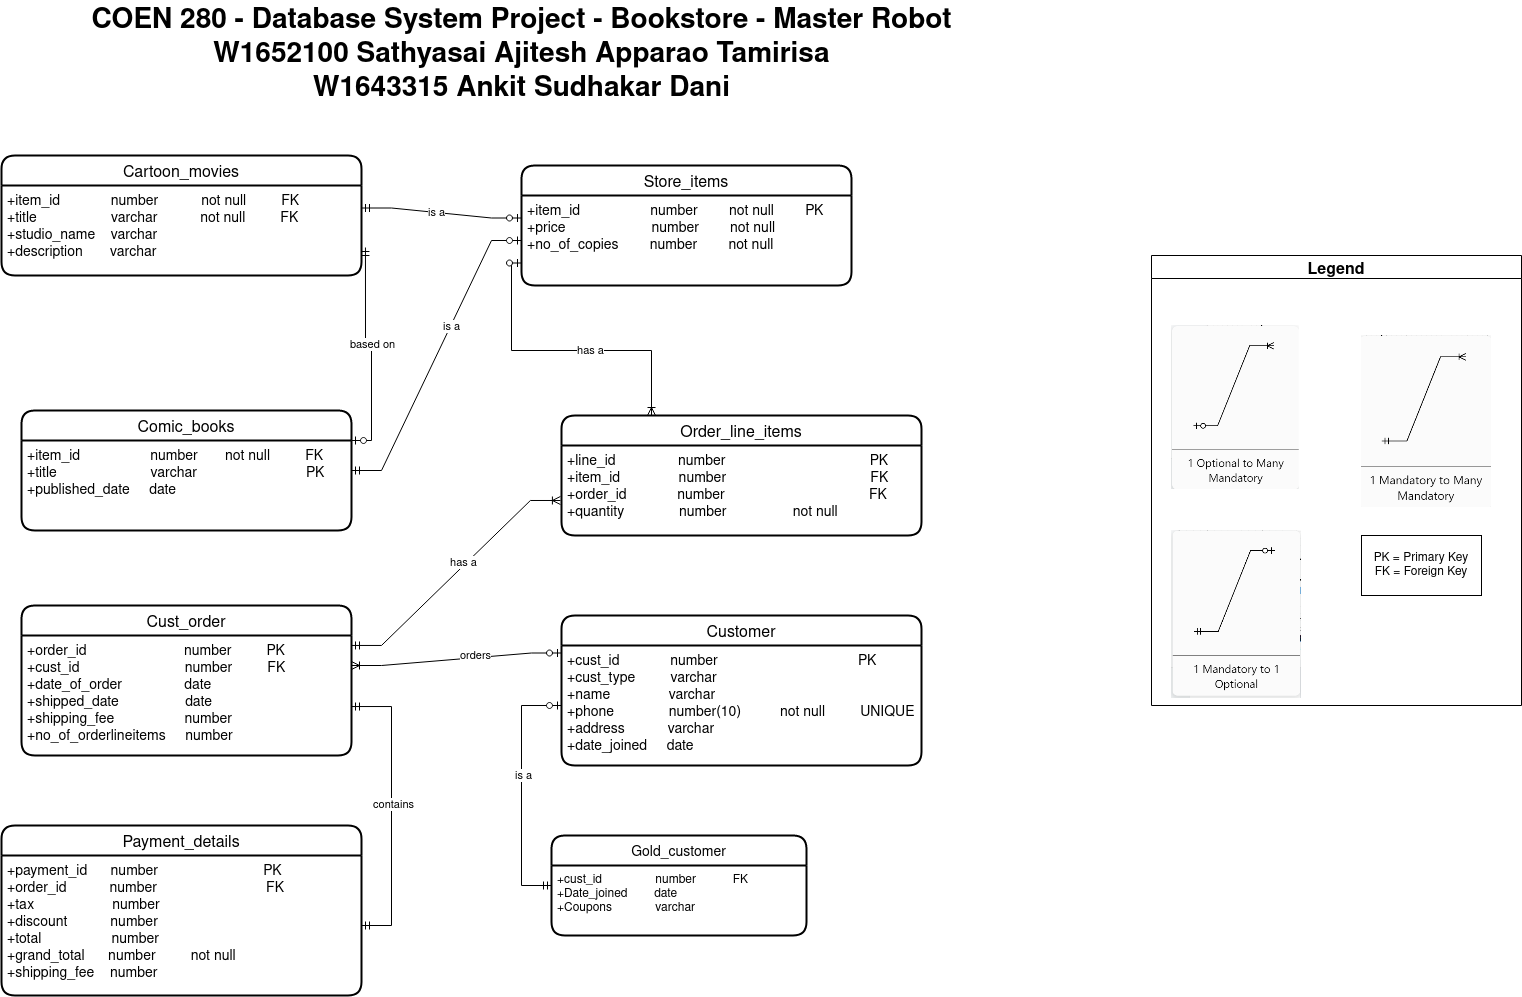

The diagram above was exported from draw.io. Its source (the exported page's mxGraphModel, read from the mxfile embedded in the PNG):
<mxGraphModel dx="1422" dy="831" grid="1" gridSize="10" guides="1" tooltips="1" connect="1" arrows="1" fold="1" page="1" pageScale="1" pageWidth="850" pageHeight="1100" math="0" shadow="0" extFonts="Permanent Marker^https://fonts.googleapis.com/css?family=Permanent+Marker">
  <root>
    <mxCell id="0" />
    <mxCell id="1" parent="0" />
    <mxCell id="6Sd6s9MuerOOE-c4hLeR-27" value="Store_items" style="swimlane;childLayout=stackLayout;horizontal=1;startSize=30;horizontalStack=0;rounded=1;fontSize=16;fontStyle=0;strokeWidth=2;resizeParent=0;resizeLast=1;shadow=0;dashed=0;align=center;" parent="1" vertex="1">
      <mxGeometry x="610" y="180" width="330" height="120" as="geometry" />
    </mxCell>
    <mxCell id="6Sd6s9MuerOOE-c4hLeR-28" value="+item_id                  number        not null        PK&#10;+price                      number        not null&#10;+no_of_copies        number        not null" style="align=left;strokeColor=none;fillColor=none;spacingLeft=4;fontSize=14;verticalAlign=top;resizable=0;rotatable=0;part=1;" parent="6Sd6s9MuerOOE-c4hLeR-27" vertex="1">
      <mxGeometry y="30" width="330" height="90" as="geometry" />
    </mxCell>
    <mxCell id="6Sd6s9MuerOOE-c4hLeR-34" value="Comic_books" style="swimlane;childLayout=stackLayout;horizontal=1;startSize=30;horizontalStack=0;rounded=1;fontSize=16;fontStyle=0;strokeWidth=2;resizeParent=0;resizeLast=1;shadow=0;dashed=0;align=center;" parent="1" vertex="1">
      <mxGeometry x="110" y="425" width="330" height="120" as="geometry" />
    </mxCell>
    <mxCell id="6Sd6s9MuerOOE-c4hLeR-35" value="+item_id                  number       not null         FK&#10;+title                        varchar                            PK&#10;+published_date     date" style="align=left;strokeColor=none;fillColor=none;spacingLeft=4;fontSize=14;verticalAlign=top;resizable=0;rotatable=0;part=1;" parent="6Sd6s9MuerOOE-c4hLeR-34" vertex="1">
      <mxGeometry y="30" width="330" height="90" as="geometry" />
    </mxCell>
    <mxCell id="6Sd6s9MuerOOE-c4hLeR-37" value="Cartoon_movies" style="swimlane;childLayout=stackLayout;horizontal=1;startSize=30;horizontalStack=0;rounded=1;fontSize=16;fontStyle=0;strokeWidth=2;resizeParent=0;resizeLast=1;shadow=0;dashed=0;align=center;" parent="1" vertex="1">
      <mxGeometry x="90" y="170" width="360" height="120" as="geometry" />
    </mxCell>
    <mxCell id="6Sd6s9MuerOOE-c4hLeR-38" value="+item_id             number           not null         FK&#10;+title                   varchar           not null         FK&#10;+studio_name    varchar&#10;+description       varchar" style="align=left;strokeColor=none;fillColor=none;spacingLeft=4;fontSize=14;verticalAlign=top;resizable=0;rotatable=0;part=1;" parent="6Sd6s9MuerOOE-c4hLeR-37" vertex="1">
      <mxGeometry y="30" width="360" height="90" as="geometry" />
    </mxCell>
    <mxCell id="6Sd6s9MuerOOE-c4hLeR-39" value="Order_line_items" style="swimlane;childLayout=stackLayout;horizontal=1;startSize=30;horizontalStack=0;rounded=1;fontSize=16;fontStyle=0;strokeWidth=2;resizeParent=0;resizeLast=1;shadow=0;dashed=0;align=center;" parent="1" vertex="1">
      <mxGeometry x="650" y="430" width="360" height="120" as="geometry" />
    </mxCell>
    <mxCell id="6Sd6s9MuerOOE-c4hLeR-40" value="+line_id                number                                     PK&#10;+item_id               number                                     FK&#10;+order_id             number                                     FK&#10;+quantity              number                 not null" style="align=left;strokeColor=none;fillColor=none;spacingLeft=4;fontSize=14;verticalAlign=top;resizable=0;rotatable=0;part=1;" parent="6Sd6s9MuerOOE-c4hLeR-39" vertex="1">
      <mxGeometry y="30" width="360" height="90" as="geometry" />
    </mxCell>
    <mxCell id="6Sd6s9MuerOOE-c4hLeR-41" value="Cust_order" style="swimlane;childLayout=stackLayout;horizontal=1;startSize=30;horizontalStack=0;rounded=1;fontSize=16;fontStyle=0;strokeWidth=2;resizeParent=0;resizeLast=1;shadow=0;dashed=0;align=center;" parent="1" vertex="1">
      <mxGeometry x="110" y="620" width="330" height="150" as="geometry" />
    </mxCell>
    <mxCell id="6Sd6s9MuerOOE-c4hLeR-42" value="+order_id                          number         PK&#10;+cust_id                            number         FK&#10;+date_of_order                date&#10;+shipped_date                  date&#10;+shipping_fee                  number&#10;+no_of_orderlineitems     number         " style="align=left;strokeColor=none;fillColor=none;spacingLeft=4;fontSize=14;verticalAlign=top;resizable=0;rotatable=0;part=1;" parent="6Sd6s9MuerOOE-c4hLeR-41" vertex="1">
      <mxGeometry y="30" width="330" height="120" as="geometry" />
    </mxCell>
    <mxCell id="6Sd6s9MuerOOE-c4hLeR-43" value="Customer" style="swimlane;childLayout=stackLayout;horizontal=1;startSize=30;horizontalStack=0;rounded=1;fontSize=16;fontStyle=0;strokeWidth=2;resizeParent=0;resizeLast=1;shadow=0;dashed=0;align=center;" parent="1" vertex="1">
      <mxGeometry x="650" y="630" width="360" height="150" as="geometry" />
    </mxCell>
    <mxCell id="6Sd6s9MuerOOE-c4hLeR-44" value="+cust_id             number                                    PK&#10;+cust_type         varchar&#10;+name               varchar&#10;+phone              number(10)          not null         UNIQUE&#10;+address           varchar&#10;+date_joined     date" style="align=left;strokeColor=none;fillColor=none;spacingLeft=4;fontSize=14;verticalAlign=top;resizable=0;rotatable=0;part=1;" parent="6Sd6s9MuerOOE-c4hLeR-43" vertex="1">
      <mxGeometry y="30" width="360" height="120" as="geometry" />
    </mxCell>
    <mxCell id="zjxZO2peGca8De9Xl33h-1" value="" style="edgeStyle=entityRelationEdgeStyle;fontSize=12;html=1;endArrow=ERoneToMany;startArrow=ERmandOne;rounded=0;entryX=-0.003;entryY=0.611;entryDx=0;entryDy=0;exitX=1;exitY=0.083;exitDx=0;exitDy=0;exitPerimeter=0;entryPerimeter=0;" parent="1" source="6Sd6s9MuerOOE-c4hLeR-42" target="6Sd6s9MuerOOE-c4hLeR-40" edge="1">
      <mxGeometry width="100" height="100" relative="1" as="geometry">
        <mxPoint x="440" y="934" as="sourcePoint" />
        <mxPoint x="540" y="834" as="targetPoint" />
      </mxGeometry>
    </mxCell>
    <mxCell id="6PgBDSqIeF6kEW6LWHD1-6" value="has a" style="edgeLabel;html=1;align=center;verticalAlign=middle;resizable=0;points=[];" parent="zjxZO2peGca8De9Xl33h-1" vertex="1" connectable="0">
      <mxGeometry x="0.0935" y="3" relative="1" as="geometry">
        <mxPoint as="offset" />
      </mxGeometry>
    </mxCell>
    <mxCell id="zjxZO2peGca8De9Xl33h-13" value="" style="fontSize=12;html=1;endArrow=ERoneToMany;startArrow=ERzeroToOne;rounded=0;exitX=0;exitY=0.75;exitDx=0;exitDy=0;edgeStyle=orthogonalEdgeStyle;entryX=0.25;entryY=0;entryDx=0;entryDy=0;" parent="1" source="6Sd6s9MuerOOE-c4hLeR-28" target="6Sd6s9MuerOOE-c4hLeR-39" edge="1">
      <mxGeometry width="100" height="100" relative="1" as="geometry">
        <mxPoint x="500" y="220" as="sourcePoint" />
        <mxPoint x="610" y="480" as="targetPoint" />
      </mxGeometry>
    </mxCell>
    <mxCell id="6PgBDSqIeF6kEW6LWHD1-7" value="has a" style="edgeLabel;html=1;align=center;verticalAlign=middle;resizable=0;points=[];" parent="zjxZO2peGca8De9Xl33h-13" vertex="1" connectable="0">
      <mxGeometry x="0.162" y="1" relative="1" as="geometry">
        <mxPoint as="offset" />
      </mxGeometry>
    </mxCell>
    <mxCell id="zjxZO2peGca8De9Xl33h-15" value="" style="edgeStyle=entityRelationEdgeStyle;fontSize=12;html=1;endArrow=ERoneToMany;startArrow=ERzeroToOne;rounded=0;entryX=1;entryY=0.25;entryDx=0;entryDy=0;exitX=0;exitY=0.25;exitDx=0;exitDy=0;" parent="1" source="6Sd6s9MuerOOE-c4hLeR-43" target="6Sd6s9MuerOOE-c4hLeR-42" edge="1">
      <mxGeometry width="100" height="100" relative="1" as="geometry">
        <mxPoint x="530" y="770" as="sourcePoint" />
        <mxPoint x="630" y="670" as="targetPoint" />
      </mxGeometry>
    </mxCell>
    <mxCell id="6PgBDSqIeF6kEW6LWHD1-3" value="orders" style="edgeLabel;html=1;align=center;verticalAlign=middle;resizable=0;points=[];" parent="zjxZO2peGca8De9Xl33h-15" vertex="1" connectable="0">
      <mxGeometry x="-0.1836" y="-3" relative="1" as="geometry">
        <mxPoint as="offset" />
      </mxGeometry>
    </mxCell>
    <mxCell id="zjxZO2peGca8De9Xl33h-17" value="" style="edgeStyle=entityRelationEdgeStyle;fontSize=12;html=1;endArrow=ERzeroToOne;startArrow=ERmandOne;rounded=0;entryX=0;entryY=0.25;entryDx=0;entryDy=0;exitX=1;exitY=0.25;exitDx=0;exitDy=0;" parent="1" source="6Sd6s9MuerOOE-c4hLeR-38" target="6Sd6s9MuerOOE-c4hLeR-28" edge="1">
      <mxGeometry width="100" height="100" relative="1" as="geometry">
        <mxPoint x="590" y="460" as="sourcePoint" />
        <mxPoint x="690" y="360" as="targetPoint" />
      </mxGeometry>
    </mxCell>
    <mxCell id="6PgBDSqIeF6kEW6LWHD1-9" value="is a" style="edgeLabel;html=1;align=center;verticalAlign=middle;resizable=0;points=[];" parent="zjxZO2peGca8De9Xl33h-17" vertex="1" connectable="0">
      <mxGeometry x="-0.0649" relative="1" as="geometry">
        <mxPoint as="offset" />
      </mxGeometry>
    </mxCell>
    <mxCell id="zjxZO2peGca8De9Xl33h-19" value="" style="edgeStyle=entityRelationEdgeStyle;fontSize=12;html=1;endArrow=ERzeroToOne;startArrow=ERmandOne;rounded=0;entryX=0;entryY=0.5;entryDx=0;entryDy=0;" parent="1" source="6Sd6s9MuerOOE-c4hLeR-34" target="6Sd6s9MuerOOE-c4hLeR-28" edge="1">
      <mxGeometry width="100" height="100" relative="1" as="geometry">
        <mxPoint x="589.6400000000003" y="379" as="sourcePoint" />
        <mxPoint x="400" y="370" as="targetPoint" />
      </mxGeometry>
    </mxCell>
    <mxCell id="6PgBDSqIeF6kEW6LWHD1-8" value="is a" style="edgeLabel;html=1;align=center;verticalAlign=middle;resizable=0;points=[];" parent="zjxZO2peGca8De9Xl33h-19" vertex="1" connectable="0">
      <mxGeometry x="0.2039" relative="1" as="geometry">
        <mxPoint as="offset" />
      </mxGeometry>
    </mxCell>
    <mxCell id="zjxZO2peGca8De9Xl33h-28" value="Legend" style="swimlane;fontSize=16;" parent="1" vertex="1">
      <mxGeometry x="1240" y="270" width="370" height="450" as="geometry" />
    </mxCell>
    <mxCell id="zjxZO2peGca8De9Xl33h-20" value="" style="shape=image;verticalLabelPosition=bottom;labelBackgroundColor=default;verticalAlign=top;aspect=fixed;imageAspect=0;image=data:image/png,(base64 omitted: 15048 chars);" parent="zjxZO2peGca8De9Xl33h-28" vertex="1">
      <mxGeometry x="20" y="70" width="127.78" height="164.24" as="geometry" />
    </mxCell>
    <mxCell id="zjxZO2peGca8De9Xl33h-18" value="" style="shape=image;verticalLabelPosition=bottom;labelBackgroundColor=default;verticalAlign=top;aspect=fixed;imageAspect=0;image=data:image/png,(base64 omitted: 14044 chars);" parent="zjxZO2peGca8De9Xl33h-28" vertex="1">
      <mxGeometry x="20" y="275" width="130" height="167.95" as="geometry" />
    </mxCell>
    <mxCell id="zjxZO2peGca8De9Xl33h-21" value="" style="shape=image;verticalLabelPosition=bottom;labelBackgroundColor=default;verticalAlign=top;aspect=fixed;imageAspect=0;image=data:image/png,(base64 omitted: 14312 chars);" parent="zjxZO2peGca8De9Xl33h-28" vertex="1">
      <mxGeometry x="210" y="80" width="130" height="172.07" as="geometry" />
    </mxCell>
    <mxCell id="QzvymeLYnaofqZimAGGy-1" value="PK = Primary Key&lt;br&gt;FK = Foreign Key" style="whiteSpace=wrap;html=1;" parent="zjxZO2peGca8De9Xl33h-28" vertex="1">
      <mxGeometry x="210" y="280" width="120" height="60" as="geometry" />
    </mxCell>
    <mxCell id="zjxZO2peGca8De9Xl33h-29" value="&lt;b&gt;&lt;font style=&quot;font-size: 28px;&quot;&gt;COEN 280 - Database System Project - Bookstore - Master Robot&lt;br&gt;W1652100 Sathyasai Ajitesh Apparao Tamirisa&lt;br&gt;W1643315 Ankit Sudhakar Dani&lt;br&gt;&lt;/font&gt;&lt;/b&gt;" style="text;html=1;align=center;verticalAlign=middle;resizable=0;points=[];autosize=1;strokeColor=none;fillColor=none;fontSize=16;" parent="1" vertex="1">
      <mxGeometry x="165" y="15" width="890" height="110" as="geometry" />
    </mxCell>
    <mxCell id="v4qdt9FGQdldBAAndJFB-1" value="Gold_customer" style="swimlane;childLayout=stackLayout;horizontal=1;startSize=30;horizontalStack=0;rounded=1;fontSize=14;fontStyle=0;strokeWidth=2;resizeParent=0;resizeLast=1;shadow=0;dashed=0;align=center;" parent="1" vertex="1">
      <mxGeometry x="640" y="850" width="255" height="100" as="geometry" />
    </mxCell>
    <mxCell id="v4qdt9FGQdldBAAndJFB-2" value="+cust_id                number           FK&#10;+Date_joined        date        &#10;+Coupons             varchar" style="align=left;strokeColor=none;fillColor=none;spacingLeft=4;fontSize=12;verticalAlign=top;resizable=0;rotatable=0;part=1;" parent="v4qdt9FGQdldBAAndJFB-1" vertex="1">
      <mxGeometry y="30" width="255" height="70" as="geometry" />
    </mxCell>
    <mxCell id="QzvymeLYnaofqZimAGGy-3" value="" style="edgeStyle=orthogonalEdgeStyle;fontSize=12;html=1;endArrow=ERzeroToOne;startArrow=ERmandOne;rounded=0;entryX=0;entryY=0.5;entryDx=0;entryDy=0;exitX=0;exitY=0.5;exitDx=0;exitDy=0;" parent="1" source="v4qdt9FGQdldBAAndJFB-1" target="6Sd6s9MuerOOE-c4hLeR-44" edge="1">
      <mxGeometry width="100" height="100" relative="1" as="geometry">
        <mxPoint x="580" y="910" as="sourcePoint" />
        <mxPoint x="870" y="890" as="targetPoint" />
        <Array as="points">
          <mxPoint x="610" y="900" />
          <mxPoint x="610" y="720" />
        </Array>
      </mxGeometry>
    </mxCell>
    <mxCell id="6PgBDSqIeF6kEW6LWHD1-2" value="is a" style="edgeLabel;html=1;align=center;verticalAlign=middle;resizable=0;points=[];" parent="QzvymeLYnaofqZimAGGy-3" vertex="1" connectable="0">
      <mxGeometry x="0.128" y="-1" relative="1" as="geometry">
        <mxPoint as="offset" />
      </mxGeometry>
    </mxCell>
    <mxCell id="z6D400JuJnWgdCE0ehWA-1" value="Payment_details" style="swimlane;childLayout=stackLayout;horizontal=1;startSize=30;horizontalStack=0;rounded=1;fontSize=16;fontStyle=0;strokeWidth=2;resizeParent=0;resizeLast=1;shadow=0;dashed=0;align=center;" parent="1" vertex="1">
      <mxGeometry x="90" y="840" width="360" height="170" as="geometry" />
    </mxCell>
    <mxCell id="z6D400JuJnWgdCE0ehWA-2" value="+payment_id      number                           PK&#10;+order_id           number                            FK&#10;+tax                    number&#10;+discount           number&#10;+total                  number&#10;+grand_total      number         not null        &#10;+shipping_fee    number" style="align=left;strokeColor=none;fillColor=none;spacingLeft=4;fontSize=14;verticalAlign=top;resizable=0;rotatable=0;part=1;" parent="z6D400JuJnWgdCE0ehWA-1" vertex="1">
      <mxGeometry y="30" width="360" height="140" as="geometry" />
    </mxCell>
    <mxCell id="bHaMNBsEmExY9vkfOAuU-2" value="" style="edgeStyle=entityRelationEdgeStyle;fontSize=12;html=1;endArrow=ERmandOne;startArrow=ERmandOne;rounded=0;entryX=1;entryY=0.592;entryDx=0;entryDy=0;entryPerimeter=0;endFill=0;" parent="1" source="z6D400JuJnWgdCE0ehWA-2" target="6Sd6s9MuerOOE-c4hLeR-42" edge="1">
      <mxGeometry width="100" height="100" relative="1" as="geometry">
        <mxPoint x="530" y="947.5" as="sourcePoint" />
        <mxPoint x="530" y="750" as="targetPoint" />
      </mxGeometry>
    </mxCell>
    <mxCell id="6PgBDSqIeF6kEW6LWHD1-1" value="contains" style="edgeLabel;html=1;align=center;verticalAlign=middle;resizable=0;points=[];" parent="bHaMNBsEmExY9vkfOAuU-2" vertex="1" connectable="0">
      <mxGeometry x="0.0539" y="-1" relative="1" as="geometry">
        <mxPoint as="offset" />
      </mxGeometry>
    </mxCell>
    <mxCell id="6r5UhD6S0fBAXoB2UwP0-1" value="" style="fontSize=12;html=1;endArrow=ERzeroToOne;startArrow=ERmandOne;rounded=0;entryX=1;entryY=0.25;entryDx=0;entryDy=0;exitX=1.011;exitY=0.689;exitDx=0;exitDy=0;exitPerimeter=0;edgeStyle=orthogonalEdgeStyle;" parent="1" source="6Sd6s9MuerOOE-c4hLeR-38" target="6Sd6s9MuerOOE-c4hLeR-34" edge="1">
      <mxGeometry width="100" height="100" relative="1" as="geometry">
        <mxPoint x="370" y="340" as="sourcePoint" />
        <mxPoint x="100" y="480" as="targetPoint" />
      </mxGeometry>
    </mxCell>
    <mxCell id="6r5UhD6S0fBAXoB2UwP0-2" value="based on" style="edgeLabel;html=1;align=center;verticalAlign=middle;resizable=0;points=[];" parent="6r5UhD6S0fBAXoB2UwP0-1" vertex="1" connectable="0">
      <mxGeometry x="-0.0649" relative="1" as="geometry">
        <mxPoint as="offset" />
      </mxGeometry>
    </mxCell>
  </root>
</mxGraphModel>